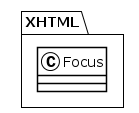

The diagram above was rendered by PlantUML. Its source (embedded in the PNG):
@startuml
!theme plain
package XHTML {
class Focus {
}
}
@enduml